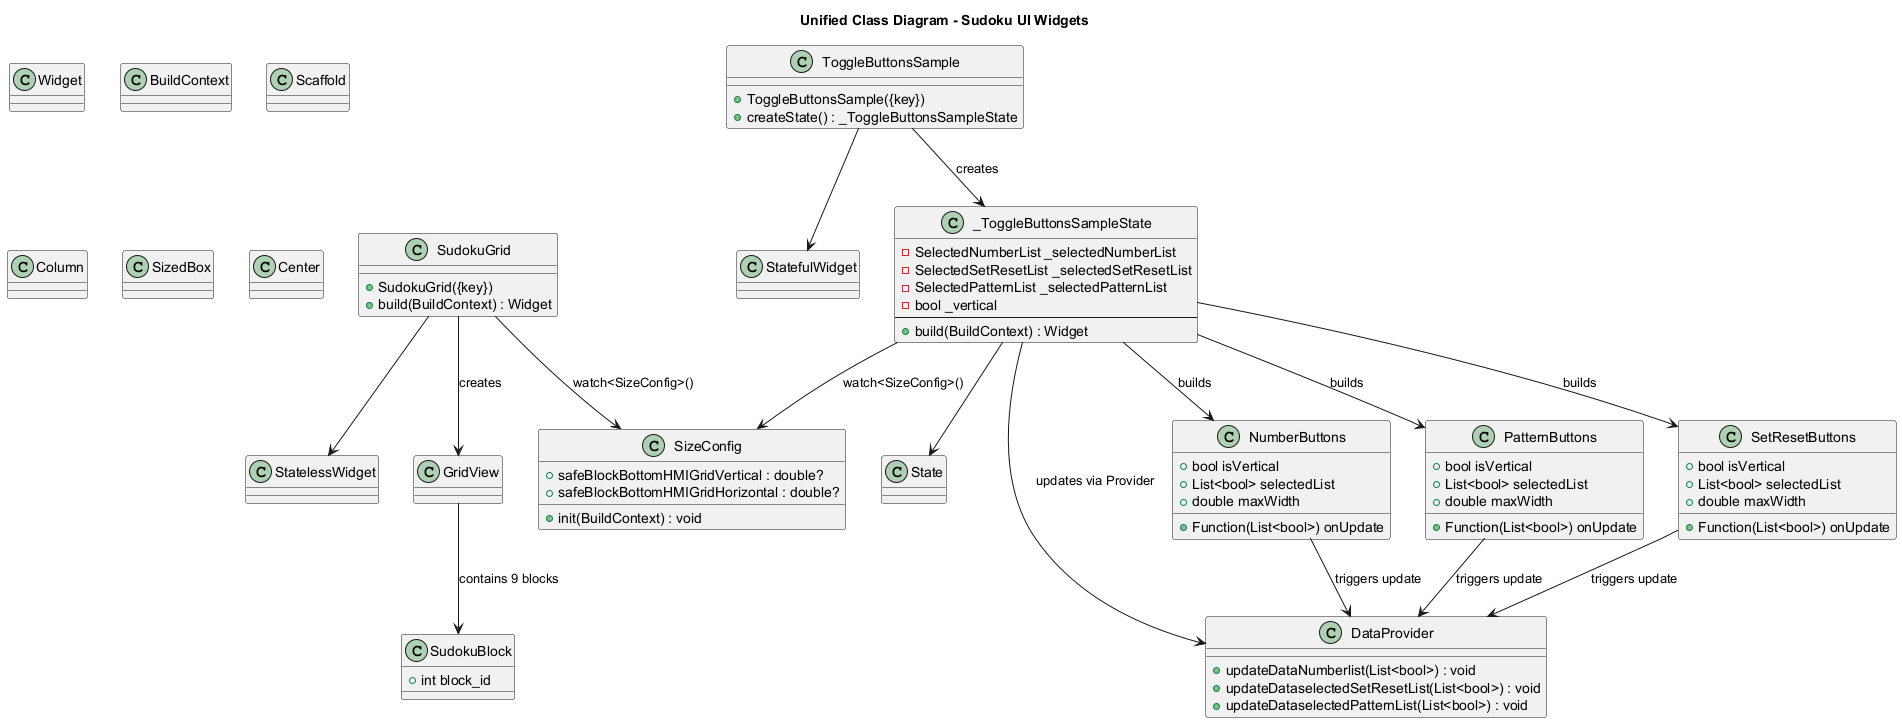

The diagram above was rendered by PlantUML. Its source (embedded in the PNG):
@startuml
title Unified Class Diagram - Sudoku UI Widgets

' ----------------------------------------------------------
' Flutter base classes
' ----------------------------------------------------------
class StatelessWidget
class StatefulWidget
class State
class Widget
class BuildContext
class Scaffold
class GridView
class Column
class SizedBox
class Center

' ----------------------------------------------------------
' Core app utility classes
' ----------------------------------------------------------
class SizeConfig {
    +safeBlockBottomHMIGridVertical : double?
    +safeBlockBottomHMIGridHorizontal : double?
    +init(BuildContext) : void
}

class DataProvider {
    +updateDataNumberlist(List<bool>) : void
    +updateDataselectedSetResetList(List<bool>) : void
    +updateDataselectedPatternList(List<bool>) : void
}

class SudokuBlock {
    +int block_id
}

' ----------------------------------------------------------
' SudokuGrid widget
' ----------------------------------------------------------
class SudokuGrid {
    +SudokuGrid({key})
    +build(BuildContext) : Widget
}

SudokuGrid --> StatelessWidget
SudokuGrid --> SizeConfig : watch<SizeConfig>()
SudokuGrid --> GridView : creates
GridView --> SudokuBlock : contains 9 blocks

' ----------------------------------------------------------
' ToggleButtonsSample widget
' ----------------------------------------------------------
class ToggleButtonsSample {
    +ToggleButtonsSample({key})
    +createState() : _ToggleButtonsSampleState
}

class _ToggleButtonsSampleState {
    -SelectedNumberList _selectedNumberList
    -SelectedSetResetList _selectedSetResetList
    -SelectedPatternList _selectedPatternList
    -bool _vertical
    --
    +build(BuildContext) : Widget
}

ToggleButtonsSample --> StatefulWidget
_ToggleButtonsSampleState --> State
ToggleButtonsSample --> _ToggleButtonsSampleState : creates

_ToggleButtonsSampleState --> SizeConfig : watch<SizeConfig>()
_ToggleButtonsSampleState --> DataProvider : updates via Provider

' ----------------------------------------------------------
' Button widget classes (from your uploaded files)
' ----------------------------------------------------------
class NumberButtons {
    +bool isVertical
    +List<bool> selectedList
    +double maxWidth
    +Function(List<bool>) onUpdate
}

class PatternButtons {
    +bool isVertical
    +List<bool> selectedList
    +double maxWidth
    +Function(List<bool>) onUpdate
}

class SetResetButtons {
    +bool isVertical
    +List<bool> selectedList
    +double maxWidth
    +Function(List<bool>) onUpdate
}

_ToggleButtonsSampleState --> NumberButtons : builds
_ToggleButtonsSampleState --> PatternButtons : builds
_ToggleButtonsSampleState --> SetResetButtons : builds

NumberButtons --> DataProvider : triggers update
PatternButtons --> DataProvider : triggers update
SetResetButtons --> DataProvider : triggers update

@enduml